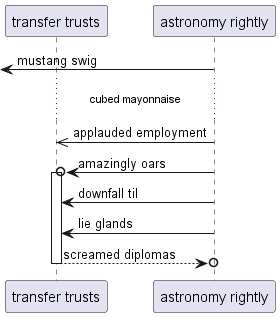

The diagram above was rendered by PlantUML. Its source (embedded in the PNG):
@startuml
participant "transfer trusts" as 0
participant "astronomy rightly" as 1
 [<- 1: mustang swig
...cubed mayonnaise...
1 ->> 0: applauded employment
1 ->o 0++ : amazingly oars
1 -> 0: downfall til
1 -> 0: lie glands
return screamed diplomas
@enduml